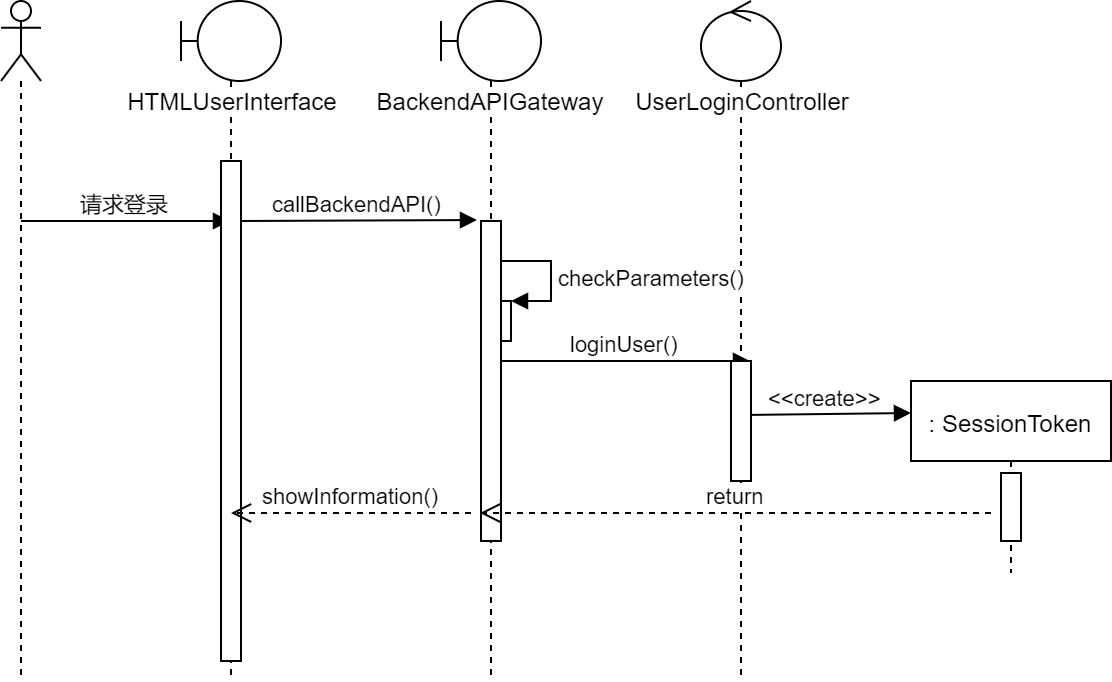

The diagram above was exported from draw.io. Its source (the exported page's mxGraphModel, read from the mxfile embedded in the PNG):
<mxGraphModel dx="1022" dy="506" grid="1" gridSize="10" guides="1" tooltips="1" connect="1" arrows="1" fold="1" page="1" pageScale="1" pageWidth="827" pageHeight="1169" math="0" shadow="0">
  <root>
    <mxCell id="ACv9wDMoh-oIOwpbr8a2-0" />
    <mxCell id="ACv9wDMoh-oIOwpbr8a2-1" parent="ACv9wDMoh-oIOwpbr8a2-0" />
    <mxCell id="i2W8oBL_tCpVybF-mnAl-18" value="&amp;lt;&amp;lt;create&amp;gt;&amp;gt;" style="html=1;verticalAlign=bottom;endArrow=block;exitX=0.9;exitY=0.678;exitDx=0;exitDy=0;exitPerimeter=0;" edge="1" parent="ACv9wDMoh-oIOwpbr8a2-1">
      <mxGeometry width="80" relative="1" as="geometry">
        <mxPoint x="429" y="267.02" as="sourcePoint" />
        <mxPoint x="515" y="266" as="targetPoint" />
      </mxGeometry>
    </mxCell>
    <mxCell id="i2W8oBL_tCpVybF-mnAl-2" value="" style="shape=umlLifeline;participant=umlActor;perimeter=lifelinePerimeter;whiteSpace=wrap;html=1;container=1;collapsible=0;recursiveResize=0;verticalAlign=top;spacingTop=36;labelBackgroundColor=#ffffff;outlineConnect=0;" vertex="1" parent="ACv9wDMoh-oIOwpbr8a2-1">
      <mxGeometry x="60" y="60" width="20" height="340" as="geometry" />
    </mxCell>
    <mxCell id="i2W8oBL_tCpVybF-mnAl-8" value="请求登录" style="html=1;verticalAlign=bottom;endArrow=block;" edge="1" parent="i2W8oBL_tCpVybF-mnAl-2" target="i2W8oBL_tCpVybF-mnAl-4">
      <mxGeometry width="80" relative="1" as="geometry">
        <mxPoint x="10" y="110" as="sourcePoint" />
        <mxPoint x="90" y="110" as="targetPoint" />
      </mxGeometry>
    </mxCell>
    <mxCell id="i2W8oBL_tCpVybF-mnAl-4" value="HTMLUserInterface&lt;br&gt;" style="shape=umlLifeline;participant=umlBoundary;perimeter=lifelinePerimeter;whiteSpace=wrap;html=1;container=1;collapsible=0;recursiveResize=0;verticalAlign=top;spacingTop=36;labelBackgroundColor=#ffffff;outlineConnect=0;" vertex="1" parent="ACv9wDMoh-oIOwpbr8a2-1">
      <mxGeometry x="150" y="60" width="50" height="340" as="geometry" />
    </mxCell>
    <mxCell id="i2W8oBL_tCpVybF-mnAl-14" value="" style="html=1;points=[];perimeter=orthogonalPerimeter;" vertex="1" parent="i2W8oBL_tCpVybF-mnAl-4">
      <mxGeometry x="20" y="80" width="10" height="250" as="geometry" />
    </mxCell>
    <mxCell id="i2W8oBL_tCpVybF-mnAl-15" value="callBackendAPI()" style="html=1;verticalAlign=bottom;endArrow=block;entryX=-0.2;entryY=-0.003;entryDx=0;entryDy=0;entryPerimeter=0;" edge="1" parent="i2W8oBL_tCpVybF-mnAl-4" target="i2W8oBL_tCpVybF-mnAl-9">
      <mxGeometry width="80" relative="1" as="geometry">
        <mxPoint x="30" y="110" as="sourcePoint" />
        <mxPoint x="140" y="111" as="targetPoint" />
      </mxGeometry>
    </mxCell>
    <mxCell id="i2W8oBL_tCpVybF-mnAl-6" value="BackendAPIGateway&lt;br&gt;" style="shape=umlLifeline;participant=umlBoundary;perimeter=lifelinePerimeter;whiteSpace=wrap;html=1;container=1;collapsible=0;recursiveResize=0;verticalAlign=top;spacingTop=36;labelBackgroundColor=#ffffff;outlineConnect=0;" vertex="1" parent="ACv9wDMoh-oIOwpbr8a2-1">
      <mxGeometry x="280" y="60" width="50" height="340" as="geometry" />
    </mxCell>
    <mxCell id="i2W8oBL_tCpVybF-mnAl-7" value="UserLoginController" style="shape=umlLifeline;participant=umlControl;perimeter=lifelinePerimeter;whiteSpace=wrap;html=1;container=1;collapsible=0;recursiveResize=0;verticalAlign=top;spacingTop=36;labelBackgroundColor=#ffffff;outlineConnect=0;" vertex="1" parent="ACv9wDMoh-oIOwpbr8a2-1">
      <mxGeometry x="410" y="60" width="40" height="340" as="geometry" />
    </mxCell>
    <mxCell id="i2W8oBL_tCpVybF-mnAl-11" value="checkParameters()" style="edgeStyle=orthogonalEdgeStyle;html=1;align=left;spacingLeft=2;endArrow=block;rounded=0;entryX=1;entryY=0;" edge="1" target="i2W8oBL_tCpVybF-mnAl-10" parent="i2W8oBL_tCpVybF-mnAl-7">
      <mxGeometry relative="1" as="geometry">
        <mxPoint x="-100" y="130" as="sourcePoint" />
        <Array as="points">
          <mxPoint x="-75" y="130" />
        </Array>
      </mxGeometry>
    </mxCell>
    <mxCell id="i2W8oBL_tCpVybF-mnAl-12" value="loginUser()" style="html=1;verticalAlign=bottom;endArrow=block;" edge="1" parent="i2W8oBL_tCpVybF-mnAl-7">
      <mxGeometry width="80" relative="1" as="geometry">
        <mxPoint x="-100" y="180" as="sourcePoint" />
        <mxPoint x="24.5" y="180" as="targetPoint" />
      </mxGeometry>
    </mxCell>
    <mxCell id="i2W8oBL_tCpVybF-mnAl-10" value="" style="html=1;points=[];perimeter=orthogonalPerimeter;" vertex="1" parent="i2W8oBL_tCpVybF-mnAl-7">
      <mxGeometry x="-105" y="150" width="10" height="20" as="geometry" />
    </mxCell>
    <mxCell id="i2W8oBL_tCpVybF-mnAl-13" value="" style="html=1;points=[];perimeter=orthogonalPerimeter;" vertex="1" parent="i2W8oBL_tCpVybF-mnAl-7">
      <mxGeometry x="15" y="180" width="10" height="60" as="geometry" />
    </mxCell>
    <mxCell id="i2W8oBL_tCpVybF-mnAl-9" value="" style="html=1;points=[];perimeter=orthogonalPerimeter;" vertex="1" parent="i2W8oBL_tCpVybF-mnAl-7">
      <mxGeometry x="-110" y="110" width="10" height="160" as="geometry" />
    </mxCell>
    <mxCell id="i2W8oBL_tCpVybF-mnAl-19" value=": SessionToken" style="shape=umlLifeline;perimeter=lifelinePerimeter;whiteSpace=wrap;html=1;container=1;collapsible=0;recursiveResize=0;outlineConnect=0;" vertex="1" parent="ACv9wDMoh-oIOwpbr8a2-1">
      <mxGeometry x="515" y="250" width="100" height="96" as="geometry" />
    </mxCell>
    <mxCell id="i2W8oBL_tCpVybF-mnAl-20" value="" style="html=1;points=[];perimeter=orthogonalPerimeter;" vertex="1" parent="i2W8oBL_tCpVybF-mnAl-19">
      <mxGeometry x="45" y="46" width="10" height="34" as="geometry" />
    </mxCell>
    <mxCell id="i2W8oBL_tCpVybF-mnAl-21" value="return" style="html=1;verticalAlign=bottom;endArrow=open;dashed=1;endSize=8;" edge="1" parent="ACv9wDMoh-oIOwpbr8a2-1">
      <mxGeometry relative="1" as="geometry">
        <mxPoint x="555" y="316" as="sourcePoint" />
        <mxPoint x="299.5" y="316" as="targetPoint" />
      </mxGeometry>
    </mxCell>
    <mxCell id="i2W8oBL_tCpVybF-mnAl-22" value="showInformation()" style="html=1;verticalAlign=bottom;endArrow=open;dashed=1;endSize=8;" edge="1" parent="ACv9wDMoh-oIOwpbr8a2-1">
      <mxGeometry relative="1" as="geometry">
        <mxPoint x="295" y="316" as="sourcePoint" />
        <mxPoint x="175" y="316" as="targetPoint" />
      </mxGeometry>
    </mxCell>
  </root>
</mxGraphModel>